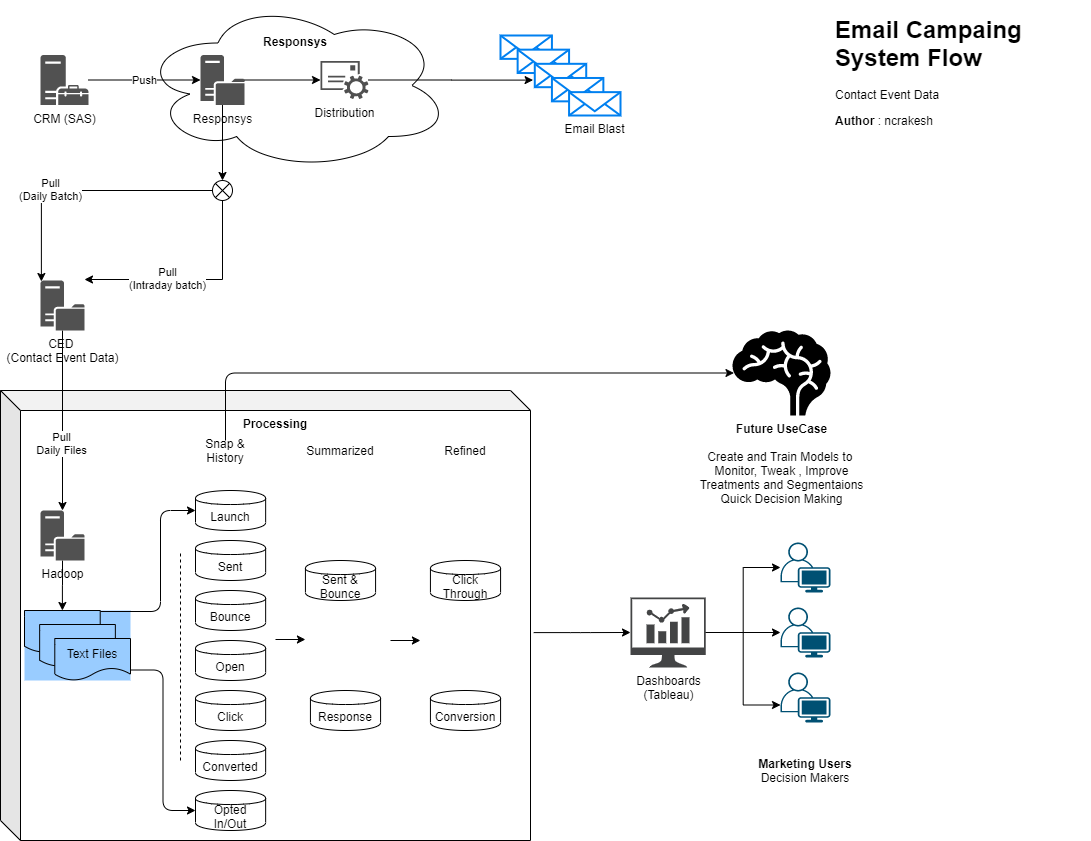

The diagram above was exported from draw.io. Its source (the exported page's mxGraphModel, read from the mxfile embedded in the PNG):
<mxGraphModel dx="1408" dy="808" grid="1" gridSize="10" guides="1" tooltips="1" connect="1" arrows="1" fold="1" page="1" pageScale="1" pageWidth="1100" pageHeight="850" math="0" shadow="0">
  <root>
    <mxCell id="0" />
    <mxCell id="1" parent="0" />
    <mxCell id="9L_3gNpT6LenmuFx8LP7-70" value="&lt;b&gt;Processing&lt;/b&gt;" style="shape=cube;whiteSpace=wrap;html=1;boundedLbl=1;backgroundOutline=1;darkOpacity=0.05;darkOpacity2=0.1;verticalAlign=top;" vertex="1" parent="1">
      <mxGeometry y="390" width="530" height="450" as="geometry" />
    </mxCell>
    <mxCell id="9L_3gNpT6LenmuFx8LP7-35" value="&lt;br&gt;&lt;b&gt;&lt;br&gt;Responsys&lt;/b&gt;" style="ellipse;shape=cloud;whiteSpace=wrap;html=1;verticalAlign=top;" vertex="1" parent="1">
      <mxGeometry x="140" width="310" height="170" as="geometry" />
    </mxCell>
    <mxCell id="9L_3gNpT6LenmuFx8LP7-29" value="" style="edgeStyle=orthogonalEdgeStyle;rounded=0;orthogonalLoop=1;jettySize=auto;html=1;entryX=-0.033;entryY=0.697;entryDx=0;entryDy=0;entryPerimeter=0;" edge="1" parent="1" source="9L_3gNpT6LenmuFx8LP7-10" target="9L_3gNpT6LenmuFx8LP7-13">
      <mxGeometry relative="1" as="geometry">
        <mxPoint x="410" y="79.5" as="targetPoint" />
      </mxGeometry>
    </mxCell>
    <mxCell id="9L_3gNpT6LenmuFx8LP7-10" value="Distribution" style="pointerEvents=1;shadow=0;dashed=0;html=1;strokeColor=none;fillColor=#505050;labelPosition=center;verticalLabelPosition=bottom;verticalAlign=top;outlineConnect=0;align=center;shape=mxgraph.office.services.email_service;" vertex="1" parent="1">
      <mxGeometry x="320" y="60.5" width="48" height="38" as="geometry" />
    </mxCell>
    <mxCell id="9L_3gNpT6LenmuFx8LP7-16" value="" style="group" vertex="1" connectable="0" parent="1">
      <mxGeometry x="500" y="35" width="120" height="80" as="geometry" />
    </mxCell>
    <mxCell id="9L_3gNpT6LenmuFx8LP7-11" value="" style="html=1;verticalLabelPosition=bottom;align=center;labelBackgroundColor=#ffffff;verticalAlign=top;strokeWidth=2;strokeColor=#0080F0;shadow=0;dashed=0;shape=mxgraph.ios7.icons.mail;" vertex="1" parent="9L_3gNpT6LenmuFx8LP7-16">
      <mxGeometry width="51.42857142857142" height="23.36283185840708" as="geometry" />
    </mxCell>
    <mxCell id="9L_3gNpT6LenmuFx8LP7-12" value="" style="html=1;verticalLabelPosition=bottom;align=center;labelBackgroundColor=#ffffff;verticalAlign=top;strokeWidth=2;strokeColor=#0080F0;shadow=0;dashed=0;shape=mxgraph.ios7.icons.mail;" vertex="1" parent="9L_3gNpT6LenmuFx8LP7-16">
      <mxGeometry x="17.142857142857142" y="14.159292035398229" width="51.42857142857142" height="23.36283185840708" as="geometry" />
    </mxCell>
    <mxCell id="9L_3gNpT6LenmuFx8LP7-13" value="" style="html=1;verticalLabelPosition=bottom;align=center;labelBackgroundColor=#ffffff;verticalAlign=top;strokeWidth=2;strokeColor=#0080F0;shadow=0;dashed=0;shape=mxgraph.ios7.icons.mail;fontStyle=1" vertex="1" parent="9L_3gNpT6LenmuFx8LP7-16">
      <mxGeometry x="34.285714285714285" y="28.318584070796458" width="51.42857142857142" height="23.36283185840708" as="geometry" />
    </mxCell>
    <mxCell id="9L_3gNpT6LenmuFx8LP7-14" value="" style="html=1;verticalLabelPosition=bottom;align=center;labelBackgroundColor=#ffffff;verticalAlign=top;strokeWidth=2;strokeColor=#0080F0;shadow=0;dashed=0;shape=mxgraph.ios7.icons.mail;" vertex="1" parent="9L_3gNpT6LenmuFx8LP7-16">
      <mxGeometry x="51.42857142857142" y="42.47787610619469" width="51.42857142857142" height="23.36283185840708" as="geometry" />
    </mxCell>
    <mxCell id="9L_3gNpT6LenmuFx8LP7-15" value="Email Blast" style="html=1;verticalLabelPosition=bottom;align=center;labelBackgroundColor=#ffffff;verticalAlign=top;strokeWidth=2;strokeColor=#0080F0;shadow=0;dashed=0;shape=mxgraph.ios7.icons.mail;" vertex="1" parent="9L_3gNpT6LenmuFx8LP7-16">
      <mxGeometry x="68.57142857142857" y="56.637168141592916" width="51.42857142857142" height="23.36283185840708" as="geometry" />
    </mxCell>
    <mxCell id="9L_3gNpT6LenmuFx8LP7-56" value="" style="edgeStyle=orthogonalEdgeStyle;rounded=0;orthogonalLoop=1;jettySize=auto;html=1;exitX=0.5;exitY=1;exitDx=0;exitDy=0;exitPerimeter=0;" edge="1" parent="1" source="9L_3gNpT6LenmuFx8LP7-20" target="9L_3gNpT6LenmuFx8LP7-37">
      <mxGeometry relative="1" as="geometry" />
    </mxCell>
    <mxCell id="9L_3gNpT6LenmuFx8LP7-20" value="Responsys" style="pointerEvents=1;shadow=0;dashed=0;html=1;strokeColor=none;labelPosition=center;verticalLabelPosition=bottom;verticalAlign=top;align=center;fillColor=#515151;shape=mxgraph.mscae.system_center.distribution_point" vertex="1" parent="1">
      <mxGeometry x="200" y="54.5" width="44" height="50" as="geometry" />
    </mxCell>
    <mxCell id="9L_3gNpT6LenmuFx8LP7-43" value="" style="edgeStyle=orthogonalEdgeStyle;rounded=0;orthogonalLoop=1;jettySize=auto;html=1;" edge="1" parent="1" source="9L_3gNpT6LenmuFx8LP7-31" target="9L_3gNpT6LenmuFx8LP7-41">
      <mxGeometry relative="1" as="geometry">
        <mxPoint x="62" y="410" as="targetPoint" />
      </mxGeometry>
    </mxCell>
    <mxCell id="9L_3gNpT6LenmuFx8LP7-45" value="Pull&lt;br&gt;Daily Files" style="edgeLabel;html=1;align=center;verticalAlign=middle;resizable=0;points=[];" vertex="1" connectable="0" parent="9L_3gNpT6LenmuFx8LP7-43">
      <mxGeometry x="0.24" y="-2" relative="1" as="geometry">
        <mxPoint as="offset" />
      </mxGeometry>
    </mxCell>
    <mxCell id="9L_3gNpT6LenmuFx8LP7-31" value="CED &lt;br&gt;(Contact Event Data)" style="pointerEvents=1;shadow=0;dashed=0;html=1;strokeColor=none;labelPosition=center;verticalLabelPosition=bottom;verticalAlign=top;align=center;fillColor=#515151;shape=mxgraph.mscae.system_center.distribution_point" vertex="1" parent="1">
      <mxGeometry x="40" y="280" width="44" height="50" as="geometry" />
    </mxCell>
    <mxCell id="9L_3gNpT6LenmuFx8LP7-26" value="Push" style="edgeStyle=orthogonalEdgeStyle;rounded=0;orthogonalLoop=1;jettySize=auto;html=1;entryX=0;entryY=0.5;entryDx=0;entryDy=0;entryPerimeter=0;" edge="1" parent="1" source="9L_3gNpT6LenmuFx8LP7-23" target="9L_3gNpT6LenmuFx8LP7-20">
      <mxGeometry relative="1" as="geometry">
        <mxPoint x="170" y="115" as="targetPoint" />
      </mxGeometry>
    </mxCell>
    <mxCell id="9L_3gNpT6LenmuFx8LP7-23" value="CRM (SAS)" style="pointerEvents=1;shadow=0;dashed=0;html=1;strokeColor=none;labelPosition=center;verticalLabelPosition=bottom;verticalAlign=top;align=center;fillColor=#515151;shape=mxgraph.mscae.system_center.management_point" vertex="1" parent="1">
      <mxGeometry x="40" y="54.5" width="48" height="50" as="geometry" />
    </mxCell>
    <mxCell id="9L_3gNpT6LenmuFx8LP7-27" value="" style="edgeStyle=orthogonalEdgeStyle;rounded=0;orthogonalLoop=1;jettySize=auto;html=1;exitX=1;exitY=0.5;exitDx=0;exitDy=0;exitPerimeter=0;" edge="1" parent="1" source="9L_3gNpT6LenmuFx8LP7-20" target="9L_3gNpT6LenmuFx8LP7-10">
      <mxGeometry relative="1" as="geometry">
        <mxPoint x="246" y="81.5" as="sourcePoint" />
      </mxGeometry>
    </mxCell>
    <mxCell id="9L_3gNpT6LenmuFx8LP7-37" value="" style="verticalLabelPosition=bottom;verticalAlign=top;html=1;shape=mxgraph.flowchart.or;" vertex="1" parent="1">
      <mxGeometry x="212" y="180" width="20" height="20" as="geometry" />
    </mxCell>
    <mxCell id="9L_3gNpT6LenmuFx8LP7-89" value="" style="edgeStyle=orthogonalEdgeStyle;rounded=0;orthogonalLoop=1;jettySize=auto;html=1;" edge="1" parent="1" source="9L_3gNpT6LenmuFx8LP7-41" target="9L_3gNpT6LenmuFx8LP7-73">
      <mxGeometry relative="1" as="geometry" />
    </mxCell>
    <mxCell id="9L_3gNpT6LenmuFx8LP7-41" value="Hadoop" style="pointerEvents=1;shadow=0;dashed=0;html=1;strokeColor=none;labelPosition=center;verticalLabelPosition=bottom;verticalAlign=top;align=center;fillColor=#515151;shape=mxgraph.mscae.system_center.distribution_point" vertex="1" parent="1">
      <mxGeometry x="40" y="510" width="44" height="50" as="geometry" />
    </mxCell>
    <mxCell id="9L_3gNpT6LenmuFx8LP7-49" value="" style="edgeStyle=orthogonalEdgeStyle;rounded=0;orthogonalLoop=1;jettySize=auto;html=1;entryX=1;entryY=-0.02;entryDx=0;entryDy=0;entryPerimeter=0;exitX=0.5;exitY=1;exitDx=0;exitDy=0;exitPerimeter=0;" edge="1" parent="1" source="9L_3gNpT6LenmuFx8LP7-37" target="9L_3gNpT6LenmuFx8LP7-31">
      <mxGeometry relative="1" as="geometry">
        <mxPoint x="200" y="190" as="sourcePoint" />
        <mxPoint x="230" y="390" as="targetPoint" />
        <Array as="points">
          <mxPoint x="222" y="279" />
        </Array>
      </mxGeometry>
    </mxCell>
    <mxCell id="9L_3gNpT6LenmuFx8LP7-50" value="Pull&lt;br&gt;(Intraday batch)" style="edgeLabel;html=1;align=center;verticalAlign=middle;resizable=0;points=[];" vertex="1" connectable="0" parent="9L_3gNpT6LenmuFx8LP7-49">
      <mxGeometry x="0.24" y="-2" relative="1" as="geometry">
        <mxPoint as="offset" />
      </mxGeometry>
    </mxCell>
    <mxCell id="9L_3gNpT6LenmuFx8LP7-59" value="" style="edgeStyle=orthogonalEdgeStyle;rounded=0;orthogonalLoop=1;jettySize=auto;html=1;entryX=0.02;entryY=0.02;entryDx=0;entryDy=0;entryPerimeter=0;exitX=0;exitY=0.5;exitDx=0;exitDy=0;exitPerimeter=0;" edge="1" parent="1" source="9L_3gNpT6LenmuFx8LP7-37" target="9L_3gNpT6LenmuFx8LP7-31">
      <mxGeometry relative="1" as="geometry">
        <mxPoint x="441" y="420" as="sourcePoint" />
        <mxPoint x="378" y="490" as="targetPoint" />
      </mxGeometry>
    </mxCell>
    <mxCell id="9L_3gNpT6LenmuFx8LP7-60" value="Pull&lt;br&gt;(Daily Batch)" style="edgeLabel;html=1;align=center;verticalAlign=middle;resizable=0;points=[];" vertex="1" connectable="0" parent="9L_3gNpT6LenmuFx8LP7-59">
      <mxGeometry x="0.24" y="-2" relative="1" as="geometry">
        <mxPoint as="offset" />
      </mxGeometry>
    </mxCell>
    <mxCell id="9L_3gNpT6LenmuFx8LP7-61" value="&lt;h1&gt;Email Campaing System Flow&lt;/h1&gt;&lt;p&gt;Contact Event Data&lt;/p&gt;&lt;p&gt;&lt;b&gt;Author&lt;/b&gt; : ncrakesh&lt;/p&gt;" style="text;html=1;strokeColor=none;fillColor=none;spacing=5;spacingTop=-20;whiteSpace=wrap;overflow=hidden;rounded=0;" vertex="1" parent="1">
      <mxGeometry x="830" y="10" width="260" height="130" as="geometry" />
    </mxCell>
    <mxCell id="9L_3gNpT6LenmuFx8LP7-78" value="" style="group;fillColor=#99CCFF;" vertex="1" connectable="0" parent="1">
      <mxGeometry x="24" y="610" width="106" height="70" as="geometry" />
    </mxCell>
    <mxCell id="9L_3gNpT6LenmuFx8LP7-73" value="" style="shape=document;whiteSpace=wrap;html=1;boundedLbl=1;fillColor=#99CCFF;" vertex="1" parent="9L_3gNpT6LenmuFx8LP7-78">
      <mxGeometry width="75.71428571428572" height="42" as="geometry" />
    </mxCell>
    <mxCell id="9L_3gNpT6LenmuFx8LP7-74" value="" style="shape=document;whiteSpace=wrap;html=1;boundedLbl=1;fillColor=#99CCFF;" vertex="1" parent="9L_3gNpT6LenmuFx8LP7-78">
      <mxGeometry x="15.142857142857142" y="14" width="75.71428571428572" height="42" as="geometry" />
    </mxCell>
    <mxCell id="9L_3gNpT6LenmuFx8LP7-75" value="Text Files" style="shape=document;whiteSpace=wrap;html=1;boundedLbl=1;fillColor=#99CCFF;" vertex="1" parent="9L_3gNpT6LenmuFx8LP7-78">
      <mxGeometry x="30.285714285714285" y="28" width="75.71428571428572" height="42" as="geometry" />
    </mxCell>
    <mxCell id="9L_3gNpT6LenmuFx8LP7-79" value="" style="endArrow=classic;html=1;entryX=0;entryY=0.5;entryDx=0;entryDy=0;edgeStyle=orthogonalEdgeStyle;exitX=1.004;exitY=0.024;exitDx=0;exitDy=0;exitPerimeter=0;" edge="1" parent="1" source="9L_3gNpT6LenmuFx8LP7-73" target="9L_3gNpT6LenmuFx8LP7-83">
      <mxGeometry width="50" height="50" relative="1" as="geometry">
        <mxPoint x="130" y="610" as="sourcePoint" />
        <mxPoint x="130" y="710" as="targetPoint" />
        <Array as="points">
          <mxPoint x="160" y="611" />
          <mxPoint x="160" y="510" />
        </Array>
      </mxGeometry>
    </mxCell>
    <mxCell id="9L_3gNpT6LenmuFx8LP7-80" value="" style="endArrow=classic;html=1;entryX=0;entryY=0.5;entryDx=0;entryDy=0;edgeStyle=orthogonalEdgeStyle;exitX=1;exitY=0.75;exitDx=0;exitDy=0;" edge="1" parent="1" source="9L_3gNpT6LenmuFx8LP7-75" target="9L_3gNpT6LenmuFx8LP7-82">
      <mxGeometry width="50" height="50" relative="1" as="geometry">
        <mxPoint x="110" y="650" as="sourcePoint" />
        <mxPoint x="150" y="570" as="targetPoint" />
      </mxGeometry>
    </mxCell>
    <mxCell id="9L_3gNpT6LenmuFx8LP7-63" value="Bounce" style="shape=cylinder;whiteSpace=wrap;html=1;boundedLbl=1;backgroundOutline=1;" vertex="1" parent="1">
      <mxGeometry x="195" y="590" width="70.15384615384615" height="40" as="geometry" />
    </mxCell>
    <mxCell id="9L_3gNpT6LenmuFx8LP7-64" value="Open" style="shape=cylinder;whiteSpace=wrap;html=1;boundedLbl=1;backgroundOutline=1;" vertex="1" parent="1">
      <mxGeometry x="195" y="640" width="70.15384615384615" height="40" as="geometry" />
    </mxCell>
    <mxCell id="9L_3gNpT6LenmuFx8LP7-65" value="Sent" style="shape=cylinder;whiteSpace=wrap;html=1;boundedLbl=1;backgroundOutline=1;" vertex="1" parent="1">
      <mxGeometry x="195" y="540" width="70.15384615384615" height="40" as="geometry" />
    </mxCell>
    <mxCell id="9L_3gNpT6LenmuFx8LP7-66" value="Converted" style="shape=cylinder;whiteSpace=wrap;html=1;boundedLbl=1;backgroundOutline=1;" vertex="1" parent="1">
      <mxGeometry x="195" y="740" width="70.15384615384615" height="40" as="geometry" />
    </mxCell>
    <mxCell id="9L_3gNpT6LenmuFx8LP7-67" value="Sent &amp;amp; Bounce" style="shape=cylinder;whiteSpace=wrap;html=1;boundedLbl=1;backgroundOutline=1;" vertex="1" parent="1">
      <mxGeometry x="304.92615384615385" y="560" width="70.15384615384615" height="40" as="geometry" />
    </mxCell>
    <mxCell id="9L_3gNpT6LenmuFx8LP7-68" value="Response" style="shape=cylinder;whiteSpace=wrap;html=1;boundedLbl=1;backgroundOutline=1;" vertex="1" parent="1">
      <mxGeometry x="309.92615384615385" y="690" width="70.15384615384615" height="40" as="geometry" />
    </mxCell>
    <mxCell id="9L_3gNpT6LenmuFx8LP7-72" value="Click" style="shape=cylinder;whiteSpace=wrap;html=1;boundedLbl=1;backgroundOutline=1;" vertex="1" parent="1">
      <mxGeometry x="195" y="690" width="70.15384615384615" height="40" as="geometry" />
    </mxCell>
    <mxCell id="9L_3gNpT6LenmuFx8LP7-82" value="Opted In/Out" style="shape=cylinder;whiteSpace=wrap;html=1;boundedLbl=1;backgroundOutline=1;" vertex="1" parent="1">
      <mxGeometry x="195" y="790" width="70.15384615384615" height="40" as="geometry" />
    </mxCell>
    <mxCell id="9L_3gNpT6LenmuFx8LP7-83" value="Launch" style="shape=cylinder;whiteSpace=wrap;html=1;boundedLbl=1;backgroundOutline=1;" vertex="1" parent="1">
      <mxGeometry x="195" y="490" width="70.15384615384615" height="40" as="geometry" />
    </mxCell>
    <mxCell id="9L_3gNpT6LenmuFx8LP7-84" value="Snap &amp;amp; History" style="text;html=1;strokeColor=none;fillColor=none;align=center;verticalAlign=middle;whiteSpace=wrap;rounded=0;" vertex="1" parent="1">
      <mxGeometry x="195" y="440" width="60" height="20" as="geometry" />
    </mxCell>
    <mxCell id="9L_3gNpT6LenmuFx8LP7-85" value="Summarized" style="text;html=1;strokeColor=none;fillColor=none;align=center;verticalAlign=middle;whiteSpace=wrap;rounded=0;" vertex="1" parent="1">
      <mxGeometry x="320" y="440" width="40" height="20" as="geometry" />
    </mxCell>
    <mxCell id="9L_3gNpT6LenmuFx8LP7-86" value="Refined" style="text;html=1;strokeColor=none;fillColor=none;align=center;verticalAlign=middle;whiteSpace=wrap;rounded=0;" vertex="1" parent="1">
      <mxGeometry x="445" y="440" width="40" height="20" as="geometry" />
    </mxCell>
    <mxCell id="9L_3gNpT6LenmuFx8LP7-87" value="Click Through" style="shape=cylinder;whiteSpace=wrap;html=1;boundedLbl=1;backgroundOutline=1;" vertex="1" parent="1">
      <mxGeometry x="429.92615384615385" y="560" width="70.15384615384615" height="40" as="geometry" />
    </mxCell>
    <mxCell id="9L_3gNpT6LenmuFx8LP7-88" value="Conversion" style="shape=cylinder;whiteSpace=wrap;html=1;boundedLbl=1;backgroundOutline=1;" vertex="1" parent="1">
      <mxGeometry x="429.92615384615385" y="690" width="70.15384615384615" height="40" as="geometry" />
    </mxCell>
    <mxCell id="9L_3gNpT6LenmuFx8LP7-94" value="" style="endArrow=classic;html=1;entryX=0;entryY=0.5;entryDx=0;entryDy=0;edgeStyle=orthogonalEdgeStyle;" edge="1" parent="1">
      <mxGeometry width="50" height="50" relative="1" as="geometry">
        <mxPoint x="390" y="640" as="sourcePoint" />
        <mxPoint x="419.92615384615374" y="640" as="targetPoint" />
      </mxGeometry>
    </mxCell>
    <mxCell id="9L_3gNpT6LenmuFx8LP7-95" value="" style="endArrow=classic;html=1;entryX=0;entryY=0.5;entryDx=0;entryDy=0;edgeStyle=orthogonalEdgeStyle;" edge="1" parent="1">
      <mxGeometry width="50" height="50" relative="1" as="geometry">
        <mxPoint x="275" y="639" as="sourcePoint" />
        <mxPoint x="304.92615384615374" y="639" as="targetPoint" />
      </mxGeometry>
    </mxCell>
    <mxCell id="9L_3gNpT6LenmuFx8LP7-97" value="" style="endArrow=none;dashed=1;html=1;" edge="1" parent="1">
      <mxGeometry width="50" height="50" relative="1" as="geometry">
        <mxPoint x="180" y="760" as="sourcePoint" />
        <mxPoint x="180" y="550" as="targetPoint" />
      </mxGeometry>
    </mxCell>
    <mxCell id="9L_3gNpT6LenmuFx8LP7-104" value="" style="edgeStyle=orthogonalEdgeStyle;rounded=0;orthogonalLoop=1;jettySize=auto;html=1;" edge="1" parent="1" source="9L_3gNpT6LenmuFx8LP7-100" target="9L_3gNpT6LenmuFx8LP7-103">
      <mxGeometry relative="1" as="geometry" />
    </mxCell>
    <mxCell id="9L_3gNpT6LenmuFx8LP7-100" value="Dashboards&lt;br&gt;(Tableau)" style="pointerEvents=1;shadow=0;dashed=0;html=1;strokeColor=none;fillColor=#434445;aspect=fixed;labelPosition=center;verticalLabelPosition=bottom;verticalAlign=top;align=center;outlineConnect=0;shape=mxgraph.vvd.nsx_dashboard;" vertex="1" parent="1">
      <mxGeometry x="630" y="597" width="75.27" height="70" as="geometry" />
    </mxCell>
    <mxCell id="9L_3gNpT6LenmuFx8LP7-101" value="" style="points=[[0.35,0,0],[0.98,0.51,0],[1,0.71,0],[0.67,1,0],[0,0.795,0],[0,0.65,0]];verticalLabelPosition=bottom;html=1;verticalAlign=top;aspect=fixed;align=center;pointerEvents=1;shape=mxgraph.cisco19.user;fillColor=#005073;strokeColor=none;" vertex="1" parent="1">
      <mxGeometry x="780" y="542" width="50" height="50" as="geometry" />
    </mxCell>
    <mxCell id="9L_3gNpT6LenmuFx8LP7-102" value="" style="points=[[0.35,0,0],[0.98,0.51,0],[1,0.71,0],[0.67,1,0],[0,0.795,0],[0,0.65,0]];verticalLabelPosition=bottom;html=1;verticalAlign=top;aspect=fixed;align=center;pointerEvents=1;shape=mxgraph.cisco19.user;fillColor=#005073;strokeColor=none;" vertex="1" parent="1">
      <mxGeometry x="780" y="672" width="50" height="50" as="geometry" />
    </mxCell>
    <mxCell id="9L_3gNpT6LenmuFx8LP7-103" value="" style="points=[[0.35,0,0],[0.98,0.51,0],[1,0.71,0],[0.67,1,0],[0,0.795,0],[0,0.65,0]];verticalLabelPosition=bottom;html=1;verticalAlign=top;aspect=fixed;align=center;pointerEvents=1;shape=mxgraph.cisco19.user;fillColor=#005073;strokeColor=none;" vertex="1" parent="1">
      <mxGeometry x="780" y="607" width="50" height="50" as="geometry" />
    </mxCell>
    <mxCell id="9L_3gNpT6LenmuFx8LP7-107" value="" style="endArrow=classic;html=1;edgeStyle=orthogonalEdgeStyle;exitX=1.006;exitY=0.538;exitDx=0;exitDy=0;exitPerimeter=0;" edge="1" parent="1" source="9L_3gNpT6LenmuFx8LP7-70" target="9L_3gNpT6LenmuFx8LP7-100">
      <mxGeometry width="50" height="50" relative="1" as="geometry">
        <mxPoint x="452" y="650" as="sourcePoint" />
        <mxPoint x="481.92615384615374" y="650" as="targetPoint" />
      </mxGeometry>
    </mxCell>
    <mxCell id="9L_3gNpT6LenmuFx8LP7-108" value="" style="edgeStyle=orthogonalEdgeStyle;rounded=0;orthogonalLoop=1;jettySize=auto;html=1;entryX=0;entryY=0.5;entryDx=0;entryDy=0;entryPerimeter=0;" edge="1" parent="1" source="9L_3gNpT6LenmuFx8LP7-100" target="9L_3gNpT6LenmuFx8LP7-101">
      <mxGeometry relative="1" as="geometry">
        <mxPoint x="715.27" y="642" as="sourcePoint" />
        <mxPoint x="790" y="642" as="targetPoint" />
      </mxGeometry>
    </mxCell>
    <mxCell id="9L_3gNpT6LenmuFx8LP7-109" value="" style="edgeStyle=orthogonalEdgeStyle;rounded=0;orthogonalLoop=1;jettySize=auto;html=1;entryX=0;entryY=0.65;entryDx=0;entryDy=0;entryPerimeter=0;" edge="1" parent="1" source="9L_3gNpT6LenmuFx8LP7-100" target="9L_3gNpT6LenmuFx8LP7-102">
      <mxGeometry relative="1" as="geometry">
        <mxPoint x="725.27" y="652" as="sourcePoint" />
        <mxPoint x="800" y="652" as="targetPoint" />
      </mxGeometry>
    </mxCell>
    <mxCell id="9L_3gNpT6LenmuFx8LP7-111" value="&lt;b&gt;Marketing Users&lt;br&gt;&lt;/b&gt;Decision Makers" style="text;html=1;strokeColor=none;fillColor=none;align=center;verticalAlign=middle;whiteSpace=wrap;rounded=0;" vertex="1" parent="1">
      <mxGeometry x="740" y="740" width="130" height="60" as="geometry" />
    </mxCell>
    <mxCell id="9L_3gNpT6LenmuFx8LP7-112" value="&lt;b&gt;Future UseCase&lt;/b&gt;&lt;br&gt;&lt;br&gt;Create and Train Models to&amp;nbsp;&lt;br&gt;Monitor, Tweak , Improve&lt;br&gt;Treatments and Segmentaions&lt;br&gt;Quick Decision Making" style="shape=mxgraph.signs.healthcare.brain;html=1;fillColor=#000000;strokeColor=none;verticalLabelPosition=bottom;verticalAlign=top;align=center;" vertex="1" parent="1">
      <mxGeometry x="732" y="330" width="98" height="85" as="geometry" />
    </mxCell>
    <mxCell id="9L_3gNpT6LenmuFx8LP7-113" value="" style="endArrow=classic;html=1;entryX=0.015;entryY=0.5;entryDx=0;entryDy=0;entryPerimeter=0;exitX=0.5;exitY=0;exitDx=0;exitDy=0;edgeStyle=orthogonalEdgeStyle;" edge="1" parent="1" source="9L_3gNpT6LenmuFx8LP7-84" target="9L_3gNpT6LenmuFx8LP7-112">
      <mxGeometry width="50" height="50" relative="1" as="geometry">
        <mxPoint x="580" y="426" as="sourcePoint" />
        <mxPoint x="660" y="440" as="targetPoint" />
        <Array as="points">
          <mxPoint x="225" y="373" />
        </Array>
      </mxGeometry>
    </mxCell>
  </root>
</mxGraphModel>